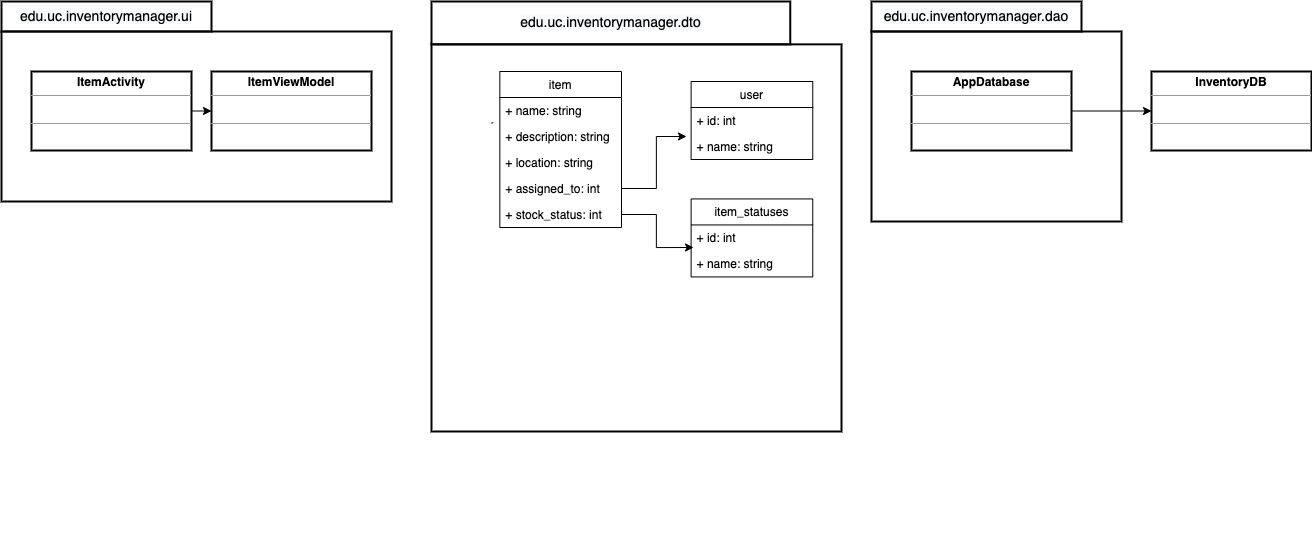

The diagram above was exported from draw.io. Its source (the exported page's mxGraphModel, read from the mxfile embedded in the PNG):
<mxGraphModel dx="2111" dy="817" grid="1" gridSize="10" guides="1" tooltips="1" connect="1" arrows="1" fold="1" page="1" pageScale="1" pageWidth="850" pageHeight="1100" math="0" shadow="0">
  <root>
    <mxCell id="0" />
    <mxCell id="1" parent="0" />
    <mxCell id="8ycSNletOnYKhlWW3-_c-14" value="" style="group" parent="1" vertex="1" connectable="0">
      <mxGeometry x="100" y="130" width="410" height="540" as="geometry" />
    </mxCell>
    <mxCell id="8ycSNletOnYKhlWW3-_c-13" value="" style="rounded=0;whiteSpace=wrap;html=1;strokeWidth=2;fillColor=none;gradientColor=none;" parent="8ycSNletOnYKhlWW3-_c-14" vertex="1">
      <mxGeometry y="42.86" width="410" height="387.14" as="geometry" />
    </mxCell>
    <mxCell id="8ycSNletOnYKhlWW3-_c-12" value="&lt;span style=&quot;color: rgb(0 , 0 , 0) ; font-family: &amp;#34;helvetica&amp;#34; ; font-size: 14px ; font-style: normal ; font-weight: 400 ; letter-spacing: normal ; text-align: center ; text-indent: 0px ; text-transform: none ; word-spacing: 0px ; background-color: rgb(248 , 249 , 250) ; float: none ; display: inline&quot;&gt;edu.uc.inventorymanager.dto&lt;br&gt;&lt;/span&gt;" style="rounded=0;whiteSpace=wrap;html=1;strokeWidth=2;fillColor=none;gradientColor=none;" parent="8ycSNletOnYKhlWW3-_c-14" vertex="1">
      <mxGeometry width="358.75" height="42.85714285714286" as="geometry" />
    </mxCell>
    <mxCell id="8ycSNletOnYKhlWW3-_c-1" value="user" style="swimlane;fontStyle=0;childLayout=stackLayout;horizontal=1;startSize=26;fillColor=none;horizontalStack=0;resizeParent=1;resizeParentMax=0;resizeLast=0;collapsible=1;marginBottom=0;" parent="8ycSNletOnYKhlWW3-_c-14" vertex="1">
      <mxGeometry x="259.6" y="80" width="121.66" height="78" as="geometry">
        <mxRectangle x="259.6" y="109" width="90" height="26" as="alternateBounds" />
      </mxGeometry>
    </mxCell>
    <mxCell id="8ycSNletOnYKhlWW3-_c-2" value="+ id: int" style="text;strokeColor=none;fillColor=none;align=left;verticalAlign=top;spacingLeft=4;spacingRight=4;overflow=hidden;rotatable=0;points=[[0,0.5],[1,0.5]];portConstraint=eastwest;" parent="8ycSNletOnYKhlWW3-_c-1" vertex="1">
      <mxGeometry y="26" width="121.66" height="26" as="geometry" />
    </mxCell>
    <mxCell id="8ycSNletOnYKhlWW3-_c-3" value="+ name: string" style="text;strokeColor=none;fillColor=none;align=left;verticalAlign=top;spacingLeft=4;spacingRight=4;overflow=hidden;rotatable=0;points=[[0,0.5],[1,0.5]];portConstraint=eastwest;" parent="8ycSNletOnYKhlWW3-_c-1" vertex="1">
      <mxGeometry y="52" width="121.66" height="26" as="geometry" />
    </mxCell>
    <mxCell id="8ycSNletOnYKhlWW3-_c-5" value="item" style="swimlane;fontStyle=0;childLayout=stackLayout;horizontal=1;startSize=26;fillColor=none;horizontalStack=0;resizeParent=1;resizeParentMax=0;resizeLast=0;collapsible=1;marginBottom=0;direction=east;" parent="8ycSNletOnYKhlWW3-_c-14" vertex="1">
      <mxGeometry x="68.34" y="70" width="121.66" height="156" as="geometry">
        <mxRectangle x="40" y="60" width="60" height="26" as="alternateBounds" />
      </mxGeometry>
    </mxCell>
    <mxCell id="8ycSNletOnYKhlWW3-_c-7" value="+ name: string" style="text;strokeColor=none;fillColor=none;align=left;verticalAlign=top;spacingLeft=4;spacingRight=4;overflow=hidden;rotatable=0;points=[[0,0.5],[1,0.5]];portConstraint=eastwest;" parent="8ycSNletOnYKhlWW3-_c-5" vertex="1">
      <mxGeometry y="26" width="121.66" height="26" as="geometry" />
    </mxCell>
    <mxCell id="8ycSNletOnYKhlWW3-_c-6" value="+ description: string" style="text;strokeColor=none;fillColor=none;align=left;verticalAlign=top;spacingLeft=4;spacingRight=4;overflow=hidden;rotatable=0;points=[[0,0.5],[1,0.5]];portConstraint=eastwest;" parent="8ycSNletOnYKhlWW3-_c-5" vertex="1">
      <mxGeometry y="52" width="121.66" height="26" as="geometry" />
    </mxCell>
    <mxCell id="8ycSNletOnYKhlWW3-_c-8" value="+ location: string" style="text;strokeColor=none;fillColor=none;align=left;verticalAlign=top;spacingLeft=4;spacingRight=4;overflow=hidden;rotatable=0;points=[[0,0.5],[1,0.5]];portConstraint=eastwest;" parent="8ycSNletOnYKhlWW3-_c-5" vertex="1">
      <mxGeometry y="78" width="121.66" height="26" as="geometry" />
    </mxCell>
    <mxCell id="HuS-pcJNqdWog3_sVgg_-7" value="+ assigned_to: int" style="text;strokeColor=none;fillColor=none;align=left;verticalAlign=top;spacingLeft=4;spacingRight=4;overflow=hidden;rotatable=0;points=[[0,0.5],[1,0.5]];portConstraint=eastwest;" parent="8ycSNletOnYKhlWW3-_c-5" vertex="1">
      <mxGeometry y="104" width="121.66" height="26" as="geometry" />
    </mxCell>
    <mxCell id="HuS-pcJNqdWog3_sVgg_-9" value="+ stock_status: int" style="text;strokeColor=none;fillColor=none;align=left;verticalAlign=top;spacingLeft=4;spacingRight=4;overflow=hidden;rotatable=0;points=[[0,0.5],[1,0.5]];portConstraint=eastwest;" parent="8ycSNletOnYKhlWW3-_c-5" vertex="1">
      <mxGeometry y="130" width="121.66" height="26" as="geometry" />
    </mxCell>
    <mxCell id="cAhTJDXWC_ekmJRQCANj-18" style="edgeStyle=orthogonalEdgeStyle;rounded=0;orthogonalLoop=1;jettySize=auto;html=1;exitX=1;exitY=0.5;exitDx=0;exitDy=0;entryX=-0.038;entryY=1.115;entryDx=0;entryDy=0;entryPerimeter=0;" parent="8ycSNletOnYKhlWW3-_c-14" source="HuS-pcJNqdWog3_sVgg_-7" target="8ycSNletOnYKhlWW3-_c-2" edge="1">
      <mxGeometry relative="1" as="geometry" />
    </mxCell>
    <mxCell id="cAhTJDXWC_ekmJRQCANj-20" style="edgeStyle=orthogonalEdgeStyle;rounded=0;orthogonalLoop=1;jettySize=auto;html=1;exitX=1;exitY=0.5;exitDx=0;exitDy=0;entryX=0.02;entryY=-0.132;entryDx=0;entryDy=0;entryPerimeter=0;" parent="8ycSNletOnYKhlWW3-_c-14" source="HuS-pcJNqdWog3_sVgg_-9" target="cAhTJDXWC_ekmJRQCANj-23" edge="1">
      <mxGeometry relative="1" as="geometry">
        <mxPoint x="243.78378378378375" y="271" as="targetPoint" />
      </mxGeometry>
    </mxCell>
    <mxCell id="cAhTJDXWC_ekmJRQCANj-21" value="item_statuses" style="swimlane;fontStyle=0;childLayout=stackLayout;horizontal=1;startSize=26;fillColor=none;horizontalStack=0;resizeParent=1;resizeParentMax=0;resizeLast=0;collapsible=1;marginBottom=0;" parent="8ycSNletOnYKhlWW3-_c-14" vertex="1">
      <mxGeometry x="259.6" y="197.43" width="121.66" height="78" as="geometry">
        <mxRectangle x="259.6" y="109" width="90" height="26" as="alternateBounds" />
      </mxGeometry>
    </mxCell>
    <mxCell id="cAhTJDXWC_ekmJRQCANj-24" value="+ id: int" style="text;strokeColor=none;fillColor=none;align=left;verticalAlign=top;spacingLeft=4;spacingRight=4;overflow=hidden;rotatable=0;points=[[0,0.5],[1,0.5]];portConstraint=eastwest;" parent="cAhTJDXWC_ekmJRQCANj-21" vertex="1">
      <mxGeometry y="26" width="121.66" height="26" as="geometry" />
    </mxCell>
    <mxCell id="cAhTJDXWC_ekmJRQCANj-23" value="+ name: string" style="text;strokeColor=none;fillColor=none;align=left;verticalAlign=top;spacingLeft=4;spacingRight=4;overflow=hidden;rotatable=0;points=[[0,0.5],[1,0.5]];portConstraint=eastwest;" parent="cAhTJDXWC_ekmJRQCANj-21" vertex="1">
      <mxGeometry y="52" width="121.66" height="26" as="geometry" />
    </mxCell>
    <mxCell id="8ycSNletOnYKhlWW3-_c-15" value="" style="group" parent="1" vertex="1" connectable="0">
      <mxGeometry x="540" y="130" width="440" height="350" as="geometry" />
    </mxCell>
    <mxCell id="8ycSNletOnYKhlWW3-_c-16" value="" style="rounded=0;whiteSpace=wrap;html=1;strokeWidth=2;fillColor=none;gradientColor=none;" parent="8ycSNletOnYKhlWW3-_c-15" vertex="1">
      <mxGeometry y="30" width="250" height="190" as="geometry" />
    </mxCell>
    <mxCell id="8ycSNletOnYKhlWW3-_c-17" value="&lt;span style=&quot;color: rgb(0 , 0 , 0) ; font-family: &amp;#34;helvetica&amp;#34; ; font-size: 14px ; font-style: normal ; font-weight: 400 ; letter-spacing: normal ; text-align: center ; text-indent: 0px ; text-transform: none ; word-spacing: 0px ; background-color: rgb(248 , 249 , 250) ; float: none ; display: inline&quot;&gt;edu.uc.inventorymanager.dao&lt;br&gt;&lt;/span&gt;" style="rounded=0;whiteSpace=wrap;html=1;strokeWidth=2;fillColor=none;gradientColor=none;" parent="8ycSNletOnYKhlWW3-_c-15" vertex="1">
      <mxGeometry width="210" height="30" as="geometry" />
    </mxCell>
    <mxCell id="8ycSNletOnYKhlWW3-_c-22" value="&lt;p style=&quot;margin: 0px ; margin-top: 4px ; text-align: center&quot;&gt;&lt;b&gt;AppDatabase&lt;/b&gt;&lt;/p&gt;&lt;hr size=&quot;1&quot;&gt;&lt;p style=&quot;margin: 0px ; margin-left: 4px&quot;&gt;&lt;br&gt;&lt;/p&gt;&lt;hr size=&quot;1&quot;&gt;&lt;p style=&quot;margin: 0px ; margin-left: 4px&quot;&gt;&lt;br&gt;&lt;/p&gt;" style="verticalAlign=top;align=left;overflow=fill;fontSize=12;fontFamily=Helvetica;html=1;strokeWidth=2;fillColor=none;gradientColor=none;" parent="8ycSNletOnYKhlWW3-_c-15" vertex="1">
      <mxGeometry x="40" y="70" width="160" height="79" as="geometry" />
    </mxCell>
    <mxCell id="8ycSNletOnYKhlWW3-_c-23" value="&lt;p style=&quot;margin: 0px ; margin-top: 4px ; text-align: center&quot;&gt;&lt;b&gt;InventoryDB&lt;/b&gt;&lt;/p&gt;&lt;hr size=&quot;1&quot;&gt;&lt;p style=&quot;margin: 0px ; margin-left: 4px&quot;&gt;&lt;br&gt;&lt;/p&gt;&lt;hr size=&quot;1&quot;&gt;&lt;p style=&quot;margin: 0px ; margin-left: 4px&quot;&gt;&lt;br&gt;&lt;/p&gt;" style="verticalAlign=top;align=left;overflow=fill;fontSize=12;fontFamily=Helvetica;html=1;strokeWidth=2;fillColor=none;gradientColor=none;" parent="8ycSNletOnYKhlWW3-_c-15" vertex="1">
      <mxGeometry x="280" y="70" width="160" height="79" as="geometry" />
    </mxCell>
    <mxCell id="8ycSNletOnYKhlWW3-_c-66" value="" style="endArrow=classic;html=1;exitX=1;exitY=0.5;exitDx=0;exitDy=0;entryX=0;entryY=0.5;entryDx=0;entryDy=0;" parent="8ycSNletOnYKhlWW3-_c-15" source="8ycSNletOnYKhlWW3-_c-22" target="8ycSNletOnYKhlWW3-_c-23" edge="1">
      <mxGeometry width="50" height="50" relative="1" as="geometry">
        <mxPoint x="740" y="210" as="sourcePoint" />
        <mxPoint x="790" y="160" as="targetPoint" />
      </mxGeometry>
    </mxCell>
    <mxCell id="8ycSNletOnYKhlWW3-_c-33" value="" style="rounded=0;whiteSpace=wrap;html=1;strokeWidth=2;fillColor=none;gradientColor=none;" parent="1" vertex="1">
      <mxGeometry x="-330" y="160" width="390" height="170" as="geometry" />
    </mxCell>
    <mxCell id="8ycSNletOnYKhlWW3-_c-34" value="&lt;span style=&quot;color: rgb(0 , 0 , 0) ; font-family: &amp;#34;helvetica&amp;#34; ; font-size: 14px ; font-style: normal ; font-weight: 400 ; letter-spacing: normal ; text-align: center ; text-indent: 0px ; text-transform: none ; word-spacing: 0px ; background-color: rgb(248 , 249 , 250) ; float: none ; display: inline&quot;&gt;edu.uc.inventorymanager.ui&lt;br&gt;&lt;/span&gt;" style="rounded=0;whiteSpace=wrap;html=1;strokeWidth=2;fillColor=none;gradientColor=none;" parent="1" vertex="1">
      <mxGeometry x="-330" y="130" width="210" height="30" as="geometry" />
    </mxCell>
    <mxCell id="cAhTJDXWC_ekmJRQCANj-3" style="edgeStyle=orthogonalEdgeStyle;rounded=0;orthogonalLoop=1;jettySize=auto;html=1;exitX=1;exitY=0.5;exitDx=0;exitDy=0;entryX=0;entryY=0.5;entryDx=0;entryDy=0;" parent="1" source="8ycSNletOnYKhlWW3-_c-42" target="cAhTJDXWC_ekmJRQCANj-2" edge="1">
      <mxGeometry relative="1" as="geometry" />
    </mxCell>
    <mxCell id="8ycSNletOnYKhlWW3-_c-42" value="&lt;p style=&quot;margin: 0px ; margin-top: 4px ; text-align: center&quot;&gt;&lt;b&gt;ItemActivity&lt;/b&gt;&lt;/p&gt;&lt;hr size=&quot;1&quot;&gt;&lt;p style=&quot;margin: 0px ; margin-left: 4px&quot;&gt;&lt;br&gt;&lt;/p&gt;&lt;hr size=&quot;1&quot;&gt;&lt;p style=&quot;margin: 0px ; margin-left: 4px&quot;&gt;&lt;br&gt;&lt;/p&gt;" style="verticalAlign=top;align=left;overflow=fill;fontSize=12;fontFamily=Helvetica;html=1;strokeWidth=2;fillColor=none;gradientColor=none;" parent="1" vertex="1">
      <mxGeometry x="-300" y="200" width="160" height="79" as="geometry" />
    </mxCell>
    <mxCell id="8ycSNletOnYKhlWW3-_c-61" value="" style="endArrow=none;html=1;entryX=1;entryY=0.5;entryDx=0;entryDy=0;exitX=1.011;exitY=0.646;exitDx=0;exitDy=0;exitPerimeter=0;" parent="1" edge="1">
      <mxGeometry width="50" height="50" relative="1" as="geometry">
        <mxPoint x="161.76000000000022" y="251.0340000000001" as="sourcePoint" />
        <mxPoint x="160" y="251.7600000000001" as="targetPoint" />
      </mxGeometry>
    </mxCell>
    <mxCell id="8ycSNletOnYKhlWW3-_c-62" value="" style="endArrow=none;html=1;entryX=1;entryY=0.5;entryDx=0;entryDy=0;" parent="1" edge="1">
      <mxGeometry width="50" height="50" relative="1" as="geometry">
        <mxPoint x="160" y="338" as="sourcePoint" />
        <mxPoint x="160" y="338" as="targetPoint" />
      </mxGeometry>
    </mxCell>
    <mxCell id="cAhTJDXWC_ekmJRQCANj-2" value="&lt;p style=&quot;margin: 0px ; margin-top: 4px ; text-align: center&quot;&gt;&lt;b&gt;ItemViewModel&lt;/b&gt;&lt;/p&gt;&lt;hr size=&quot;1&quot;&gt;&lt;p style=&quot;margin: 0px ; margin-left: 4px&quot;&gt;&lt;br&gt;&lt;/p&gt;&lt;hr size=&quot;1&quot;&gt;&lt;p style=&quot;margin: 0px ; margin-left: 4px&quot;&gt;&lt;br&gt;&lt;/p&gt;" style="verticalAlign=top;align=left;overflow=fill;fontSize=12;fontFamily=Helvetica;html=1;strokeWidth=2;fillColor=none;gradientColor=none;" parent="1" vertex="1">
      <mxGeometry x="-120" y="200" width="160" height="79" as="geometry" />
    </mxCell>
  </root>
</mxGraphModel>